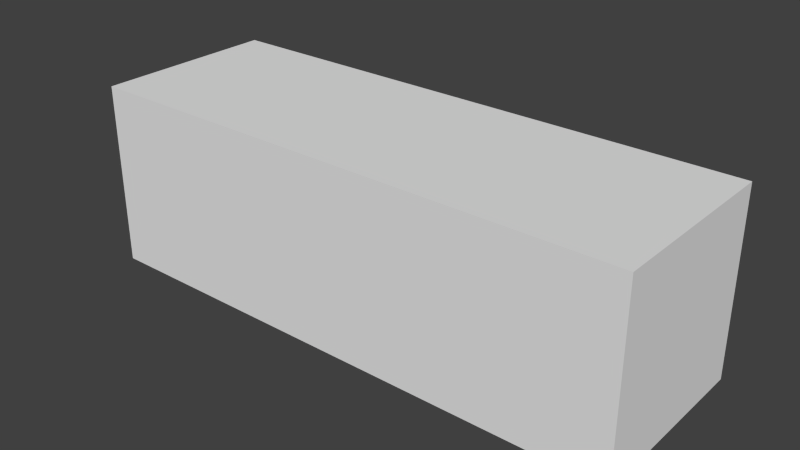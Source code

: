 # Source: building_block.blend  (saved by Blender 2.65.0; exported with 4.5.12 LTS)
import bpy
from mathutils import Matrix  # noqa: F401  (used for matrix-valued properties, if any)

bpy.ops.wm.read_factory_settings(use_empty=True)
scene = bpy.context.scene
scene.name = 'Scene'

# ---- collections
col_collection_1 = bpy.data.collections.new('Collection 1'); scene.collection.children.link(col_collection_1)

# ---- world
world_world = bpy.data.worlds.new('World'); scene.world = world_world
world_world.color = (0.05088, 0.05088, 0.05088)
world_world.use_sun_shadow = False
world_world.sun_shadow_jitter_overblur = 0.0
world_world.cycles.sampling_method = 'MANUAL'
world_world.cycles.sample_map_resolution = 256

# ---- meshes
me_cube_000 = bpy.data.meshes.new('Cube.000')
me_cube_000.from_pydata([(-5.206, -1.631, -1.163), (-5.206, 1.369, -1.163), (3.794, 1.369, -1.163), (3.794, -1.631, -1.163), (-5.206, -1.631, 1.837), (-5.206, 1.369, 1.837), (3.794, 1.369, 1.837), (3.794, -1.631, 1.837)], [], [(4, 5, 1, 0), (5, 6, 2, 1), (6, 7, 3, 2), (7, 4, 0, 3), (0, 1, 2, 3), (7, 6, 5, 4)])
_uv = me_cube_000.uv_layers.new(name='UVMap')
_uv.uv.foreach_set('vector', [0.25, 0.7108, 4.016e-05, 0.7108, 4.025e-05, 0.2878, 0.25, 0.2878, 4.016e-05, 0.2936, 0.75, 0.2936, 0.75, 0.7021, 4.023e-05, 0.7021, 0.75, 0.2936, 1.0, 0.2936, 1.0, 0.7021, 0.75, 0.7021, 1.0, 0.7108, 0.25, 0.7108, 0.25, 0.2878, 1.0, 0.2878, 9.279e-05, 0.2473, 9.274e-05, 0.03222, 0.9999, 0.03222, 0.9999, 0.2473, 0.9954, 0.7559, 0.9954, 0.971, -0.004412, 0.971, -0.004412, 0.7559])
me_cube_000.use_remesh_preserve_volume = False
me_cube_000.use_remesh_preserve_attributes = False
me_cube_000.use_mirror_vertex_groups = False
me_cube_000.update()

# ---- objects
ob_cube_001 = bpy.data.objects.new('Cube.001', me_cube_000)

# ---- transforms, parenting, visibility, modifiers, constraints
ob_cube_001.location = (0.7061, 0.1308, 1.163)
ob_cube_001.lineart.crease_threshold = 0.0

# ---- collection membership
col_collection_1.objects.link(ob_cube_001)

# ---- scene / render settings (as saved in the file)
scene.frame_start = 1; scene.frame_end = 250; scene.frame_set(1)
scene.render.engine = 'BLENDER_EEVEE_NEXT'
scene.render.image_settings.color_mode = 'RGB'
scene.render.image_settings.compression = 90
scene.render.resolution_percentage = 50
scene.render.dither_intensity = 0.0
scene.render.bake_margin = 2
scene.render.bake_bias = 0.0
scene.cycles.use_denoising = False
scene.cycles.samples = 10
scene.cycles.sampling_pattern = 'TABULATED_SOBOL'
scene.cycles.light_sampling_threshold = 0.0
scene.cycles.use_adaptive_sampling = False
scene.cycles.use_light_tree = False
scene.cycles.blur_glossy = 0.0
scene.cycles.volume_bounces = 1
scene.cycles.pixel_filter_type = 'GAUSSIAN'
scene.cycles.sample_clamp_indirect = 0.0
scene.view_settings.view_transform = 'Standard'
bpy.context.view_layer.update()

# ---- added for rendering (the .blend has no active camera and no usable light): camera, sun
cam_auto = bpy.data.cameras.new('AutoCamera')
cam_auto.lens = 50.0
cam_auto.sensor_width = 36.0
cam_auto.clip_end = 1000.0
ob_auto_camera = bpy.data.objects.new('AutoCamera', cam_auto)
scene.collection.objects.link(ob_auto_camera)
ob_auto_camera.location = (9.20587, -11.047, 8.86469)
ob_auto_camera.rotation_euler = (1.09748, -7.21219e-08, 0.694738)
scene.camera = ob_auto_camera
light_auto_sun = bpy.data.lights.new('AutoSun', 'SUN')
light_auto_sun.energy = 3.0
light_auto_sun.angle = 0.0523599
ob_auto_sun = bpy.data.objects.new('AutoSun', light_auto_sun)
scene.collection.objects.link(ob_auto_sun)
ob_auto_sun.rotation_euler = (0.872665, 0.174533, 0.523599)
bpy.context.view_layer.update()
